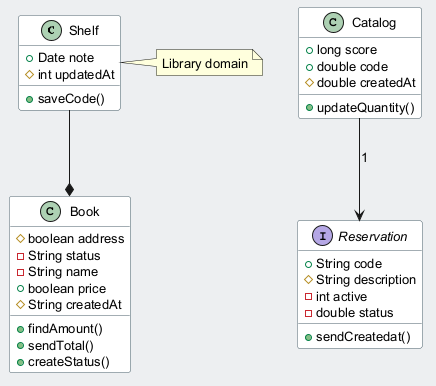

The diagram above was rendered by PlantUML. Its source (embedded in the PNG):
@startuml
skinparam backgroundColor #ECEFF1
skinparam classBackgroundColor #FFFFFF
skinparam classBorderColor #455A64
skinparam defaultFontSize 13
class Shelf {
  +Date note
  #int updatedAt
  +saveCode()
}
class Book {
  #boolean address
  -String status
  -String name
  +boolean price
  #String createdAt
  +findAmount()
  +sendTotal()
  +createStatus()
}
interface Reservation {
  +String code
  #String description
  -int active
  -double status
  +sendCreatedat()
}
class Catalog {
  +long score
  +double code
  #double createdAt
  +updateQuantity()
}
Catalog --> Reservation : "1"
Shelf --* Book
note right of Shelf : Library domain
@enduml